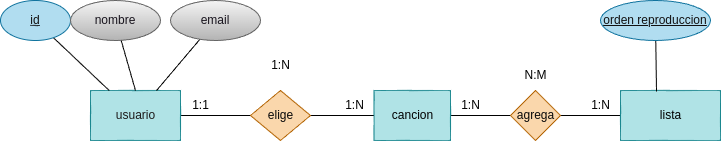

The diagram above was exported from draw.io. Its source (the exported page's mxGraphModel, read from the mxfile embedded in the PNG):
<mxGraphModel dx="1130" dy="808" grid="1" gridSize="10" guides="1" tooltips="1" connect="1" arrows="1" fold="1" page="1" pageScale="1" pageWidth="827" pageHeight="1169" math="0" shadow="0">
  <root>
    <mxCell id="0" />
    <mxCell id="1" parent="0" />
    <mxCell id="2" style="edgeStyle=none;html=1;entryX=0;entryY=0.5;entryDx=0;entryDy=0;endArrow=none;endFill=0;" edge="1" parent="1" source="3" target="7">
      <mxGeometry relative="1" as="geometry" />
    </mxCell>
    <mxCell id="3" value="&lt;font color=&quot;#1d1b1b&quot;&gt;usuario&lt;/font&gt;" style="html=1;dashed=0;whitespace=wrap;fillColor=#b0e3e6;strokeColor=#0e8088;" vertex="1" parent="1">
      <mxGeometry x="170" y="240" width="90" height="50" as="geometry" />
    </mxCell>
    <mxCell id="4" style="edgeStyle=none;html=1;exitX=1;exitY=0.5;exitDx=0;exitDy=0;entryX=0;entryY=0.5;entryDx=0;entryDy=0;endArrow=none;endFill=0;" edge="1" parent="1" source="7" target="8">
      <mxGeometry relative="1" as="geometry" />
    </mxCell>
    <mxCell id="7" value="&lt;font color=&quot;#0a0a0a&quot;&gt;elige&lt;br&gt;&lt;/font&gt;" style="shape=rhombus;html=1;dashed=0;whitespace=wrap;perimeter=rhombusPerimeter;fillColor=#fad7ac;strokeColor=#b46504;" vertex="1" parent="1">
      <mxGeometry x="330" y="240" width="60" height="50" as="geometry" />
    </mxCell>
    <mxCell id="39" style="edgeStyle=none;html=1;entryX=0;entryY=0.5;entryDx=0;entryDy=0;endArrow=none;endFill=0;" edge="1" parent="1" source="8" target="38">
      <mxGeometry relative="1" as="geometry" />
    </mxCell>
    <mxCell id="8" value="&lt;font color=&quot;#000000&quot;&gt;cancion&lt;/font&gt;" style="html=1;dashed=0;whitespace=wrap;fillColor=#b0e3e6;strokeColor=#0e8088;" vertex="1" parent="1">
      <mxGeometry x="453.5" y="240" width="76.5" height="50" as="geometry" />
    </mxCell>
    <mxCell id="9" value="1:N" style="text;html=1;align=center;verticalAlign=middle;resizable=0;points=[];autosize=1;strokeColor=none;fillColor=none;" vertex="1" parent="1">
      <mxGeometry x="413.5" y="240" width="40" height="30" as="geometry" />
    </mxCell>
    <mxCell id="10" value="1:N" style="text;html=1;align=center;verticalAlign=middle;resizable=0;points=[];autosize=1;strokeColor=none;fillColor=none;" vertex="1" parent="1">
      <mxGeometry x="340" y="200" width="40" height="30" as="geometry" />
    </mxCell>
    <mxCell id="11" value="1:1" style="text;html=1;align=center;verticalAlign=middle;resizable=0;points=[];autosize=1;strokeColor=none;fillColor=none;" vertex="1" parent="1">
      <mxGeometry x="260" y="240" width="40" height="30" as="geometry" />
    </mxCell>
    <mxCell id="12" style="edgeStyle=none;html=1;endArrow=none;endFill=0;" edge="1" parent="1" source="13" target="3">
      <mxGeometry relative="1" as="geometry" />
    </mxCell>
    <mxCell id="13" value="id" style="ellipse;whiteSpace=wrap;html=1;align=center;fontStyle=4;fillColor=#b1ddf0;strokeColor=#10739e;fontColor=#121111;" vertex="1" parent="1">
      <mxGeometry x="80" y="150" width="70" height="40" as="geometry" />
    </mxCell>
    <mxCell id="16" style="edgeStyle=none;html=1;entryX=0.5;entryY=0;entryDx=0;entryDy=0;endArrow=none;endFill=0;" edge="1" parent="1" source="17" target="3">
      <mxGeometry relative="1" as="geometry" />
    </mxCell>
    <mxCell id="17" value="&lt;font color=&quot;#18141d&quot;&gt;nombre&lt;/font&gt;" style="ellipse;whiteSpace=wrap;html=1;align=center;fillColor=#f5f5f5;gradientColor=#b3b3b3;strokeColor=#666666;" vertex="1" parent="1">
      <mxGeometry x="150" y="150" width="90" height="40" as="geometry" />
    </mxCell>
    <mxCell id="18" style="edgeStyle=none;html=1;endArrow=none;endFill=0;" edge="1" parent="1" source="19" target="3">
      <mxGeometry relative="1" as="geometry" />
    </mxCell>
    <mxCell id="19" value="&lt;font color=&quot;#18141d&quot;&gt;email&lt;/font&gt;" style="ellipse;whiteSpace=wrap;html=1;align=center;fillColor=#f5f5f5;gradientColor=#b3b3b3;strokeColor=#666666;" vertex="1" parent="1">
      <mxGeometry x="250" y="150" width="90" height="40" as="geometry" />
    </mxCell>
    <mxCell id="40" style="edgeStyle=none;html=1;endArrow=none;endFill=0;" edge="1" parent="1" source="38">
      <mxGeometry relative="1" as="geometry">
        <mxPoint x="700" y="265" as="targetPoint" />
      </mxGeometry>
    </mxCell>
    <mxCell id="38" value="&lt;font color=&quot;#0a0a0a&quot;&gt;agrega&lt;/font&gt;" style="shape=rhombus;html=1;dashed=0;whitespace=wrap;perimeter=rhombusPerimeter;fillColor=#fad7ac;strokeColor=#b46504;" vertex="1" parent="1">
      <mxGeometry x="590" y="240" width="50" height="50" as="geometry" />
    </mxCell>
    <mxCell id="41" value="&lt;font color=&quot;#000000&quot;&gt;lista&lt;/font&gt;" style="html=1;dashed=0;whitespace=wrap;fillColor=#b0e3e6;strokeColor=#0e8088;" vertex="1" parent="1">
      <mxGeometry x="700" y="240" width="100" height="50" as="geometry" />
    </mxCell>
    <mxCell id="42" value="1:N" style="text;html=1;align=center;verticalAlign=middle;resizable=0;points=[];autosize=1;strokeColor=none;fillColor=none;" vertex="1" parent="1">
      <mxGeometry x="530" y="240" width="40" height="30" as="geometry" />
    </mxCell>
    <mxCell id="43" value="1:N" style="text;html=1;align=center;verticalAlign=middle;resizable=0;points=[];autosize=1;strokeColor=none;fillColor=none;" vertex="1" parent="1">
      <mxGeometry x="660" y="240" width="40" height="30" as="geometry" />
    </mxCell>
    <mxCell id="44" value="N:M" style="text;html=1;align=center;verticalAlign=middle;resizable=0;points=[];autosize=1;strokeColor=none;fillColor=none;" vertex="1" parent="1">
      <mxGeometry x="590" y="210" width="50" height="30" as="geometry" />
    </mxCell>
    <mxCell id="47" style="edgeStyle=none;html=1;entryX=0.36;entryY=0.02;entryDx=0;entryDy=0;entryPerimeter=0;endArrow=none;endFill=0;" edge="1" parent="1" source="45" target="41">
      <mxGeometry relative="1" as="geometry" />
    </mxCell>
    <mxCell id="45" value="orden reproduccion" style="ellipse;whiteSpace=wrap;html=1;align=center;fontStyle=4;fillColor=#b1ddf0;strokeColor=#10739e;fontColor=#121111;" vertex="1" parent="1">
      <mxGeometry x="680" y="150" width="110" height="40" as="geometry" />
    </mxCell>
  </root>
</mxGraphModel>